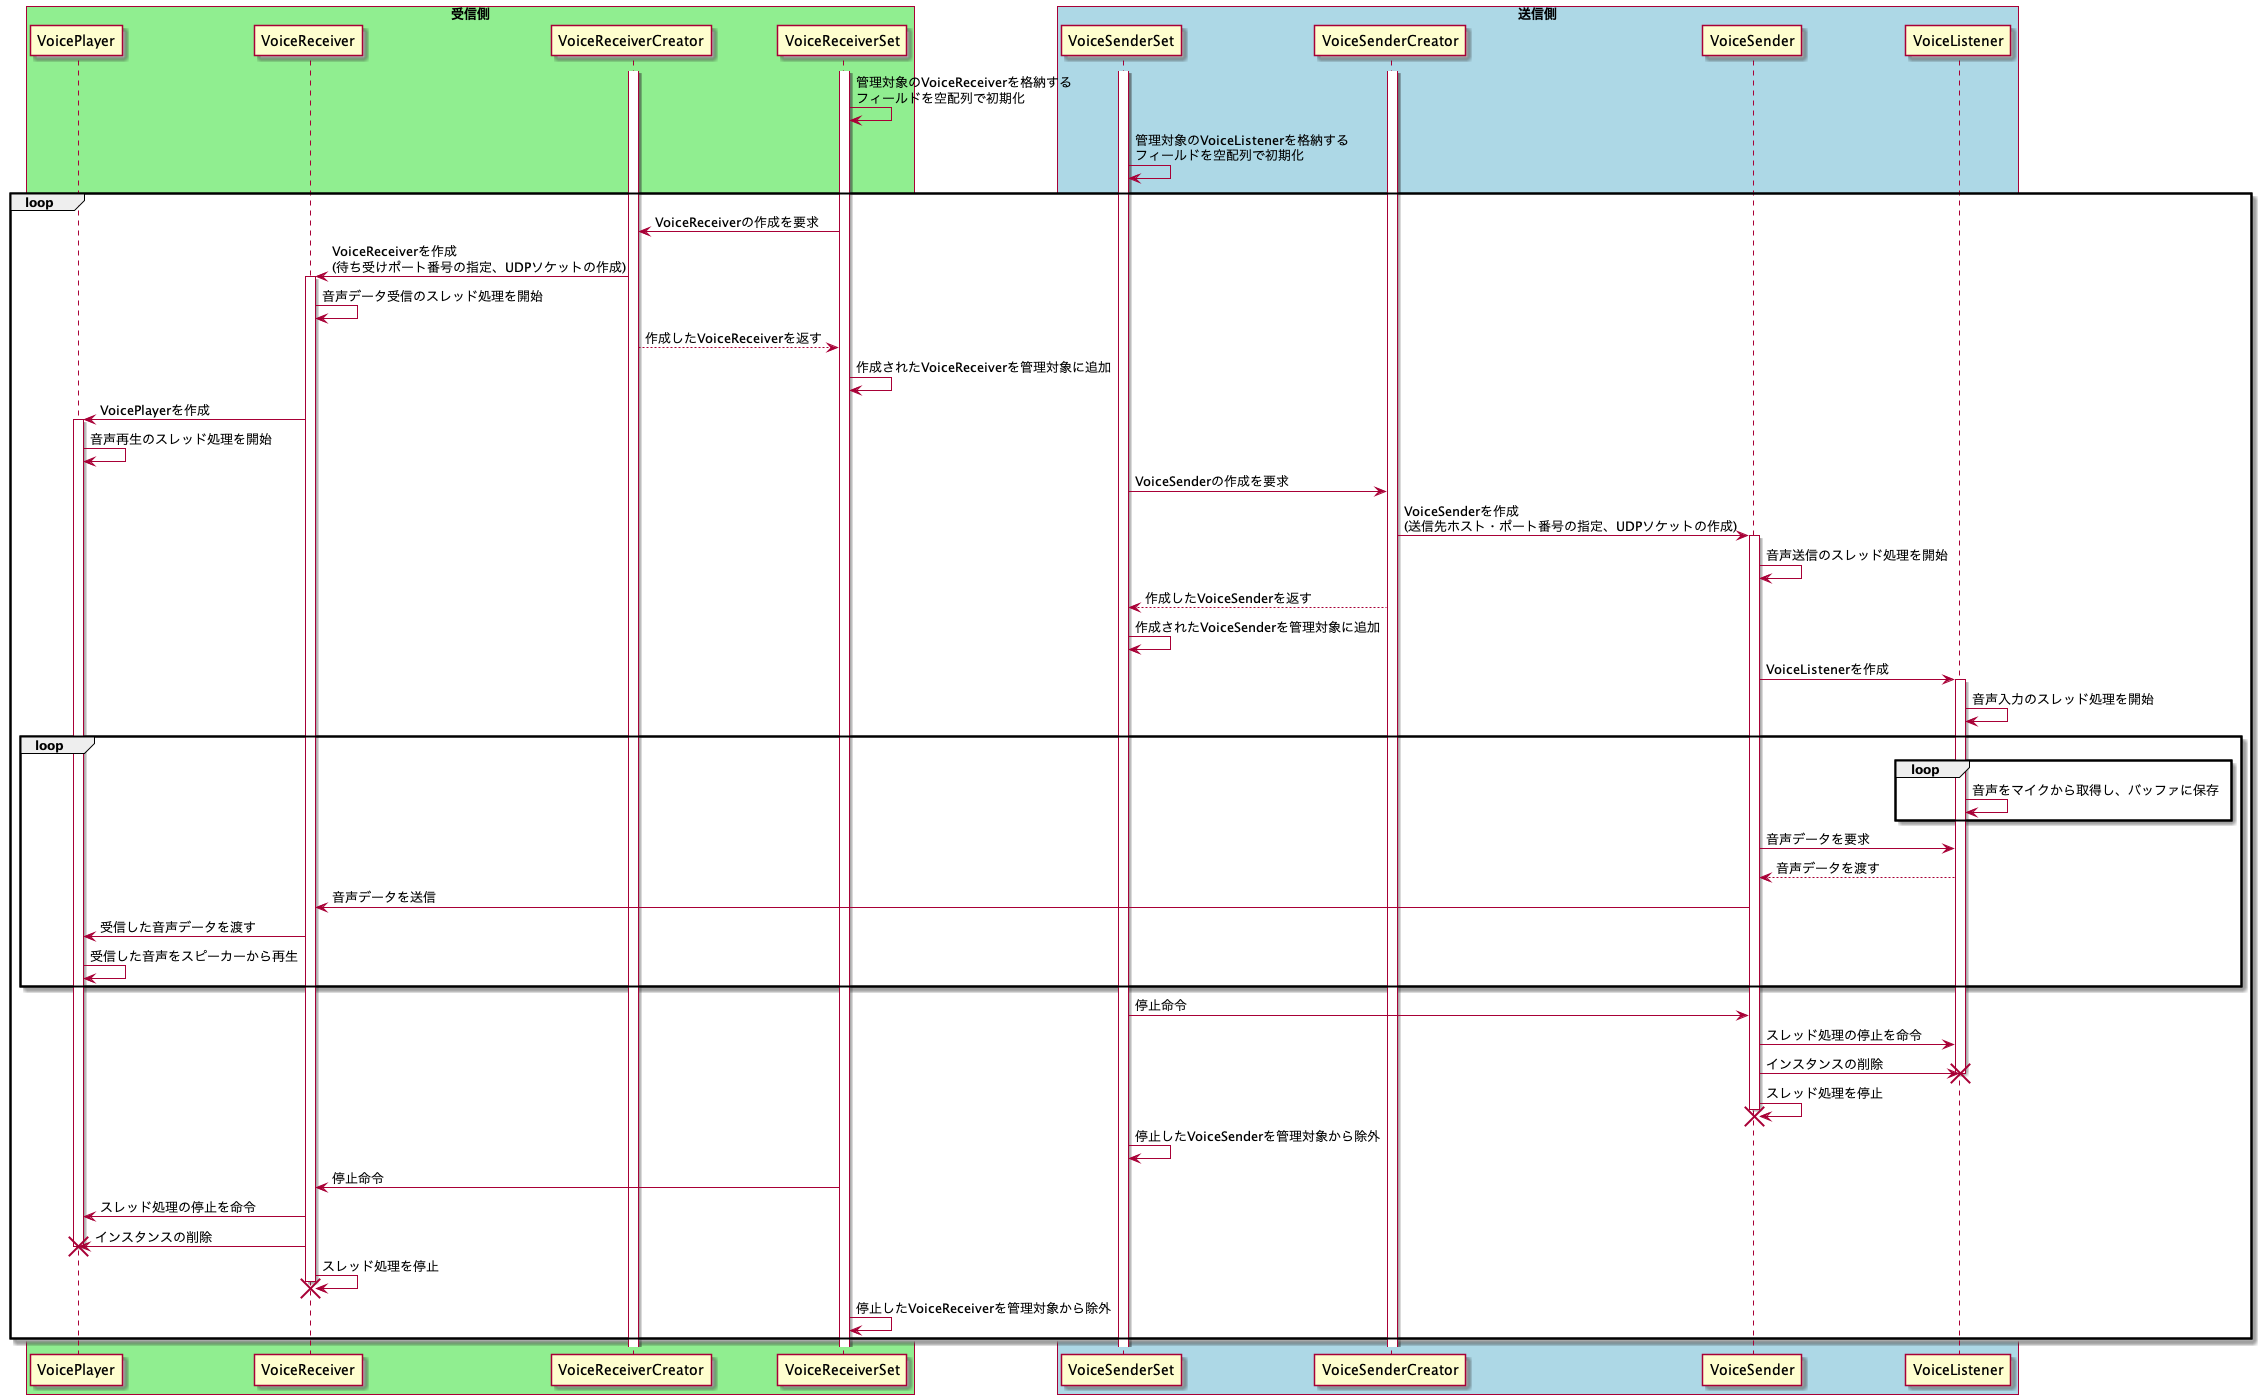

The diagram above was rendered by PlantUML. Its source (embedded in the PNG):
@startuml

skinparam boxPadding 20

box "受信側" #LightGreen
participant VoicePlayer
participant VoiceReceiver
participant VoiceReceiverCreator
participant VoiceReceiverSet
end box

box "送信側" #LightBlue
participant VoiceSenderSet
participant VoiceSenderCreator
participant VoiceSender
participant VoiceListener
end box

' 初期化
activate VoiceReceiverSet
activate VoiceReceiverCreator
activate VoiceSenderSet
activate VoiceSenderCreator
VoiceReceiverSet -> VoiceReceiverSet: 管理対象のVoiceReceiverを格納する\nフィールドを空配列で初期化
VoiceSenderSet -> VoiceSenderSet: 管理対象のVoiceListenerを格納する\nフィールドを空配列で初期化

loop
    ' 受信準備
    VoiceReceiverSet -> VoiceReceiverCreator: VoiceReceiverの作成を要求
    VoiceReceiverCreator -> VoiceReceiver: VoiceReceiverを作成\n(待ち受けポート番号の指定、UDPソケットの作成)
    activate VoiceReceiver
    VoiceReceiver -> VoiceReceiver: 音声データ受信のスレッド処理を開始
    VoiceReceiverSet <-- VoiceReceiverCreator: 作成したVoiceReceiverを返す
    VoiceReceiverSet -> VoiceReceiverSet: 作成されたVoiceReceiverを管理対象に追加
    VoiceReceiver -> VoicePlayer: VoicePlayerを作成
    activate VoicePlayer
    VoicePlayer -> VoicePlayer: 音声再生のスレッド処理を開始

    ' 送信準備
    VoiceSenderSet -> VoiceSenderCreator: VoiceSenderの作成を要求
    VoiceSenderCreator -> VoiceSender: VoiceSenderを作成\n(送信先ホスト・ポート番号の指定、UDPソケットの作成)
    activate VoiceSender
    VoiceSender -> VoiceSender: 音声送信のスレッド処理を開始
    VoiceSenderSet <-- VoiceSenderCreator: 作成したVoiceSenderを返す
    VoiceSenderSet -> VoiceSenderSet: 作成されたVoiceSenderを管理対象に追加
    VoiceSender -> VoiceListener: VoiceListenerを作成
    activate VoiceListener
    VoiceListener -> VoiceListener: 音声入力のスレッド処理を開始

    ' 送受信処理
    loop
        loop
            VoiceListener -> VoiceListener: 音声をマイクから取得し、バッファに保存
        end
        VoiceSender -> VoiceListener: 音声データを要求
        VoiceSender <-- VoiceListener: 音声データを渡す
        VoiceSender -> VoiceReceiver: 音声データを送信

        VoiceReceiver -> VoicePlayer: 受信した音声データを渡す
        VoicePlayer -> VoicePlayer: 受信した音声をスピーカーから再生
    end

    ' 送信終了処理
    VoiceSenderSet -> VoiceSender: 停止命令
    VoiceSender -> VoiceListener: スレッド処理の停止を命令
    VoiceSender -> VoiceListener: インスタンスの削除
    destroy VoiceListener
    VoiceSender -> VoiceSender: スレッド処理を停止
    destroy VoiceSender
    VoiceSenderSet -> VoiceSenderSet: 停止したVoiceSenderを管理対象から除外

    ' 受信終了処理
    VoiceReceiverSet -> VoiceReceiver: 停止命令
    VoiceReceiver -> VoicePlayer: スレッド処理の停止を命令
    VoiceReceiver -> VoicePlayer: インスタンスの削除
    destroy VoicePlayer
    VoiceReceiver -> VoiceReceiver: スレッド処理を停止
    destroy VoiceReceiver
    VoiceReceiverSet -> VoiceReceiverSet: 停止したVoiceReceiverを管理対象から除外
end

@enduml